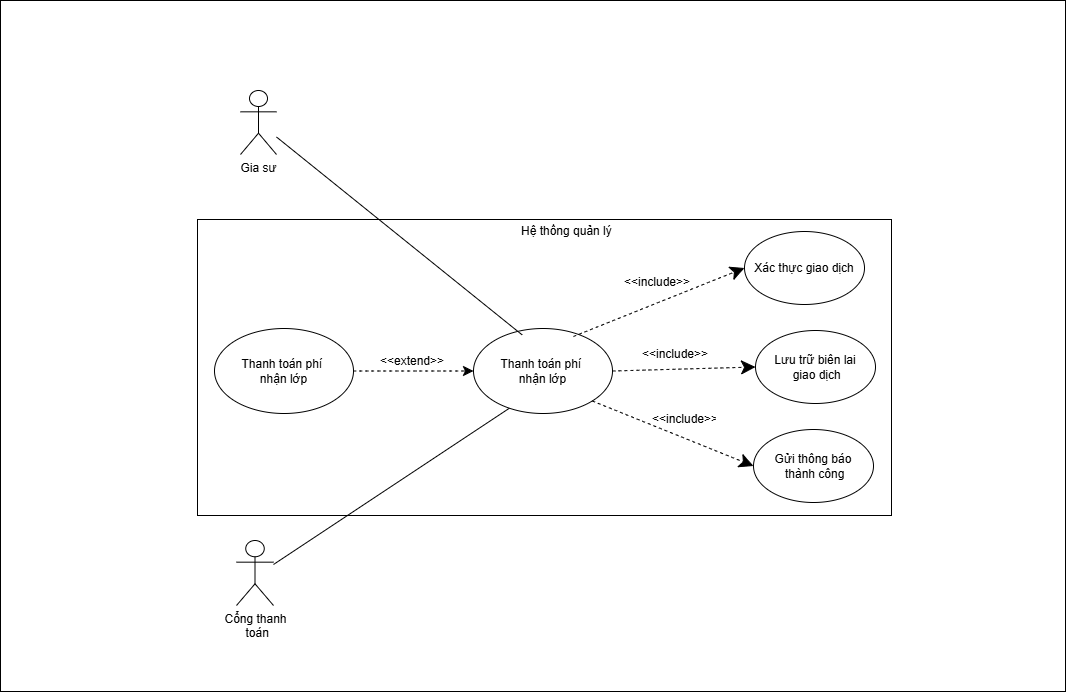

The diagram above was exported from draw.io. Its source (the exported page's mxGraphModel, read from the mxfile embedded in the PNG):
<mxGraphModel dx="1414" dy="1195" grid="0" gridSize="10" guides="1" tooltips="1" connect="1" arrows="1" fold="1" page="0" pageScale="1" pageWidth="827" pageHeight="1169" math="0" shadow="0">
  <root>
    <mxCell id="0" />
    <mxCell id="1" parent="0" />
    <mxCell id="bpwGnEGDRQe21eq8CDoH-3" parent="1" style="html=1;whiteSpace=wrap;" value="" vertex="1">
      <mxGeometry height="691" width="1065" x="184" y="-335" as="geometry" />
    </mxCell>
    <mxCell id="bpwGnEGDRQe21eq8CDoH-4" parent="1" style="html=1;whiteSpace=wrap;" value="" vertex="1">
      <mxGeometry height="296" width="694" x="381" y="-116" as="geometry" />
    </mxCell>
    <mxCell id="bpwGnEGDRQe21eq8CDoH-5" parent="1" style="text;strokeColor=none;fillColor=none;spacingLeft=4;spacingRight=4;overflow=hidden;rotatable=0;points=[[0,0.5],[1,0.5]];portConstraint=eastwest;fontSize=12;whiteSpace=wrap;html=1;" value="Hệ thống quản lý" vertex="1">
      <mxGeometry height="30" width="105" x="699" y="-118" as="geometry" />
    </mxCell>
    <mxCell id="bpwGnEGDRQe21eq8CDoH-6" parent="1" style="shape=umlActor;verticalLabelPosition=bottom;verticalAlign=top;html=1;outlineConnect=0;" value="Cổng thanh&lt;div&gt;&amp;nbsp;toán&lt;/div&gt;" vertex="1">
      <mxGeometry height="65" width="37" x="420" y="205" as="geometry" />
    </mxCell>
    <mxCell id="bpwGnEGDRQe21eq8CDoH-7" parent="1" style="shape=umlActor;verticalLabelPosition=bottom;verticalAlign=top;html=1;outlineConnect=0;" value="Gia sư" vertex="1">
      <mxGeometry height="64" width="36" x="424" y="-245" as="geometry" />
    </mxCell>
    <mxCell id="bpwGnEGDRQe21eq8CDoH-11" parent="1" style="ellipse;whiteSpace=wrap;html=1;" value="Thanh toán phí&amp;nbsp;&lt;div&gt;nhận lớp&lt;/div&gt;" vertex="1">
      <mxGeometry height="85" width="139" x="657" y="-7" as="geometry" />
    </mxCell>
    <mxCell id="bpwGnEGDRQe21eq8CDoH-18" edge="1" parent="1" source="bpwGnEGDRQe21eq8CDoH-7" style="endArrow=none;endSize=12;html=1;rounded=0;fontSize=12;curved=1;entryX=0.35;entryY=0.075;entryDx=0;entryDy=0;entryPerimeter=0;endFill=0;" target="bpwGnEGDRQe21eq8CDoH-11" value="">
      <mxGeometry relative="1" width="160" as="geometry">
        <mxPoint x="732" y="201" as="sourcePoint" />
        <mxPoint x="892" y="201" as="targetPoint" />
      </mxGeometry>
    </mxCell>
    <mxCell id="bpwGnEGDRQe21eq8CDoH-20" edge="1" parent="1" style="endArrow=none;endSize=12;html=1;rounded=0;fontSize=12;curved=1;entryX=0.258;entryY=0.938;entryDx=0;entryDy=0;entryPerimeter=0;endFill=0;" target="bpwGnEGDRQe21eq8CDoH-11" value="">
      <mxGeometry relative="1" width="160" as="geometry">
        <mxPoint x="457" y="229" as="sourcePoint" />
        <mxPoint x="639" y="382" as="targetPoint" />
      </mxGeometry>
    </mxCell>
    <mxCell id="bpwGnEGDRQe21eq8CDoH-24" parent="1" style="ellipse;whiteSpace=wrap;html=1;" value="Xác thực giao dịch" vertex="1">
      <mxGeometry height="73" width="120" x="928" y="-104" as="geometry" />
    </mxCell>
    <mxCell id="bpwGnEGDRQe21eq8CDoH-25" parent="1" style="ellipse;whiteSpace=wrap;html=1;" value="Lưu trữ biên lai&lt;div&gt;&amp;nbsp;giao dịch&lt;/div&gt;" vertex="1">
      <mxGeometry height="73" width="120" x="939" y="-5" as="geometry" />
    </mxCell>
    <mxCell id="bpwGnEGDRQe21eq8CDoH-26" parent="1" style="ellipse;whiteSpace=wrap;html=1;" value="Gửi thông báo&lt;div&gt;&amp;nbsp;thành công&lt;/div&gt;" vertex="1">
      <mxGeometry height="73" width="120" x="937" y="94" as="geometry" />
    </mxCell>
    <mxCell id="bpwGnEGDRQe21eq8CDoH-28" edge="1" parent="1" source="bpwGnEGDRQe21eq8CDoH-11" style="endArrow=classic;endSize=12;dashed=1;html=1;rounded=0;fontSize=12;curved=1;exitX=0.719;exitY=0.094;exitDx=0;exitDy=0;exitPerimeter=0;entryX=0;entryY=0.5;entryDx=0;entryDy=0;endFill=1;" target="bpwGnEGDRQe21eq8CDoH-24" value="">
      <mxGeometry relative="1" width="160" as="geometry">
        <mxPoint x="727" y="-27" as="sourcePoint" />
        <mxPoint x="887" y="-27" as="targetPoint" />
      </mxGeometry>
    </mxCell>
    <mxCell id="bpwGnEGDRQe21eq8CDoH-29" edge="1" parent="1" source="bpwGnEGDRQe21eq8CDoH-11" style="endArrow=classic;endSize=12;dashed=1;html=1;rounded=0;fontSize=12;curved=1;exitX=1;exitY=0.5;exitDx=0;exitDy=0;entryX=0;entryY=0.5;entryDx=0;entryDy=0;endFill=1;" target="bpwGnEGDRQe21eq8CDoH-25" value="">
      <mxGeometry relative="1" width="160" as="geometry">
        <mxPoint x="848" y="27" as="sourcePoint" />
        <mxPoint x="1024" y="-42" as="targetPoint" />
      </mxGeometry>
    </mxCell>
    <mxCell id="bpwGnEGDRQe21eq8CDoH-30" edge="1" parent="1" source="bpwGnEGDRQe21eq8CDoH-11" style="endArrow=classic;endSize=12;dashed=1;html=1;rounded=0;fontSize=12;curved=1;exitX=1;exitY=1;exitDx=0;exitDy=0;entryX=0;entryY=0.5;entryDx=0;entryDy=0;endFill=1;" target="bpwGnEGDRQe21eq8CDoH-26" value="">
      <mxGeometry relative="1" width="160" as="geometry">
        <mxPoint x="827" y="159" as="sourcePoint" />
        <mxPoint x="1003" y="90" as="targetPoint" />
      </mxGeometry>
    </mxCell>
    <mxCell id="bpwGnEGDRQe21eq8CDoH-31" parent="1" style="text;strokeColor=none;fillColor=none;spacingLeft=4;spacingRight=4;overflow=hidden;rotatable=0;points=[[0,0.5],[1,0.5]];portConstraint=eastwest;fontSize=12;whiteSpace=wrap;html=1;" value="&amp;lt;&amp;lt;include&amp;gt;&amp;gt;" vertex="1">
      <mxGeometry height="24" width="79" x="802" y="-67" as="geometry" />
    </mxCell>
    <mxCell id="bpwGnEGDRQe21eq8CDoH-32" parent="1" style="text;strokeColor=none;fillColor=none;spacingLeft=4;spacingRight=4;overflow=hidden;rotatable=0;points=[[0,0.5],[1,0.5]];portConstraint=eastwest;fontSize=12;whiteSpace=wrap;html=1;" value="&amp;lt;&amp;lt;include&amp;gt;&amp;gt;" vertex="1">
      <mxGeometry height="24" width="78" x="820" y="5" as="geometry" />
    </mxCell>
    <mxCell id="bpwGnEGDRQe21eq8CDoH-33" parent="1" style="text;strokeColor=none;fillColor=none;spacingLeft=4;spacingRight=4;overflow=hidden;rotatable=0;points=[[0,0.5],[1,0.5]];portConstraint=eastwest;fontSize=12;whiteSpace=wrap;html=1;" value="&amp;lt;&amp;lt;include&amp;gt;&amp;gt;" vertex="1">
      <mxGeometry height="24" width="74" x="830" y="70" as="geometry" />
    </mxCell>
    <mxCell id="bpwGnEGDRQe21eq8CDoH-37" edge="1" parent="1" source="bpwGnEGDRQe21eq8CDoH-36" style="edgeStyle=none;curved=1;rounded=0;orthogonalLoop=1;jettySize=auto;html=1;fontSize=12;startSize=8;endSize=8;dashed=1;" target="bpwGnEGDRQe21eq8CDoH-11" value="">
      <mxGeometry relative="1" as="geometry" />
    </mxCell>
    <mxCell id="bpwGnEGDRQe21eq8CDoH-36" parent="1" style="ellipse;whiteSpace=wrap;html=1;" value="Thanh toán phí&amp;nbsp;&lt;div&gt;nhận lớp&lt;/div&gt;" vertex="1">
      <mxGeometry height="85" width="139" x="398" y="-7" as="geometry" />
    </mxCell>
    <mxCell id="bpwGnEGDRQe21eq8CDoH-38" parent="1" style="text;strokeColor=none;fillColor=none;spacingLeft=4;spacingRight=4;overflow=hidden;rotatable=0;points=[[0,0.5],[1,0.5]];portConstraint=eastwest;fontSize=12;whiteSpace=wrap;html=1;" value="&amp;lt;&amp;lt;extend&amp;gt;&amp;gt;" vertex="1">
      <mxGeometry height="24" width="79" x="558" y="12" as="geometry" />
    </mxCell>
  </root>
</mxGraphModel>